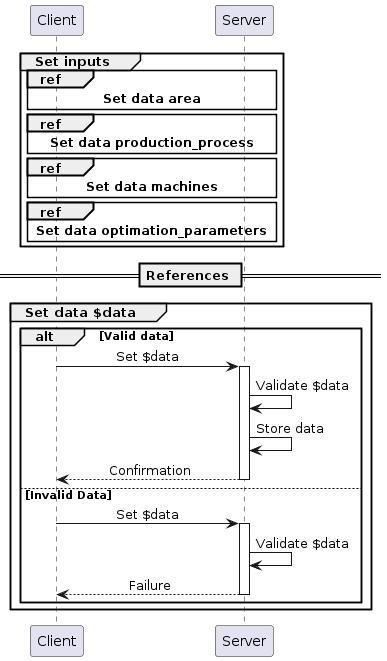

The diagram above was rendered by PlantUML. Its source (embedded in the PNG):
@startuml Data_setting_activity
skinparam sequenceMessageAlign center

group Set inputs
    ref over Client, Server : **Set data area**
    ref over Client, Server : **Set data production_process**
    ref over Client, Server : **Set data machines**
    ref over Client, Server : **Set data optimation_parameters**
end

== References ==

group Set data $data

    alt Valid data
        Client -> Server ++ : Set $data
        Server -> Server : Validate $data
        Server -> Server : Store data
        Server --> Client -- : Confirmation
    else Invalid Data
        Client -> Server ++ : Set $data
        Server -> Server : Validate $data
        Server --> Client -- : Failure
    end
end
@enduml